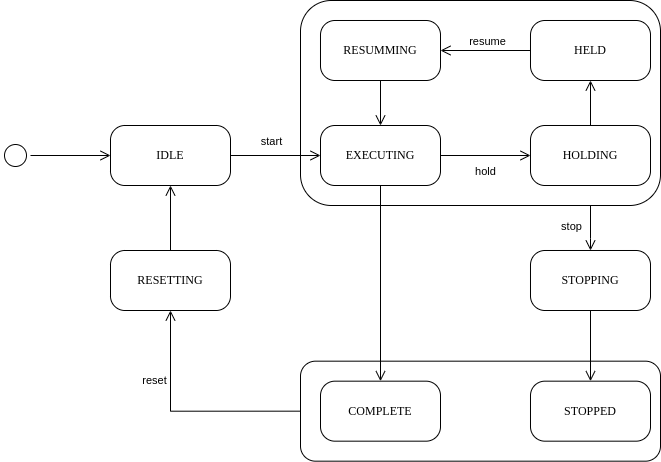

The diagram above was exported from draw.io. Its source (the exported page's mxGraphModel, read from the mxfile embedded in the PNG):
<mxGraphModel dx="1434" dy="800" grid="1" gridSize="10" guides="1" tooltips="1" connect="1" arrows="1" fold="1" page="1" pageScale="1" pageWidth="1169" pageHeight="827" math="0" shadow="0">
  <root>
    <mxCell id="0" />
    <mxCell id="1" parent="0" />
    <mxCell id="2" value="" style="rounded=1;whiteSpace=wrap;html=1;" vertex="1" parent="1">
      <mxGeometry x="555" y="183" width="360" height="205" as="geometry" />
    </mxCell>
    <mxCell id="3" style="edgeStyle=orthogonalEdgeStyle;rounded=0;orthogonalLoop=1;jettySize=auto;html=1;exitX=0;exitY=0.5;exitDx=0;exitDy=0;entryX=0.5;entryY=1;entryDx=0;entryDy=0;endSize=8;endArrow=open;endFill=0;" edge="1" source="4" target="28" parent="1">
      <mxGeometry relative="1" as="geometry" />
    </mxCell>
    <mxCell id="4" value="" style="rounded=1;whiteSpace=wrap;html=1;" vertex="1" parent="1">
      <mxGeometry x="555" y="543.6700000000001" width="360" height="100" as="geometry" />
    </mxCell>
    <mxCell id="5" value="" style="ellipse;html=1;shape=startState;rounded=1;shadow=0;comic=0;labelBackgroundColor=none;fontFamily=Verdana;fontSize=12;align=center;direction=south;fillStyle=solid;fillColor=#ffffff;" vertex="1" parent="1">
      <mxGeometry x="255" y="323" width="30" height="30" as="geometry" />
    </mxCell>
    <mxCell id="6" value="IDLE" style="rounded=1;whiteSpace=wrap;html=1;arcSize=24;shadow=0;comic=0;labelBackgroundColor=none;fontFamily=Verdana;fontSize=12;align=center;" vertex="1" parent="1">
      <mxGeometry x="365" y="308" width="120" height="60" as="geometry" />
    </mxCell>
    <mxCell id="7" style="edgeStyle=orthogonalEdgeStyle;html=1;labelBackgroundColor=none;endArrow=open;endSize=8;fontFamily=Verdana;fontSize=12;align=left;exitX=0.5;exitY=0;exitDx=0;exitDy=0;" edge="1" source="5" target="6" parent="1">
      <mxGeometry relative="1" as="geometry">
        <mxPoint x="300" y="340" as="sourcePoint" />
      </mxGeometry>
    </mxCell>
    <mxCell id="8" style="edgeStyle=orthogonalEdgeStyle;rounded=0;orthogonalLoop=1;jettySize=auto;html=1;entryX=0.5;entryY=0;entryDx=0;entryDy=0;endArrow=open;endFill=0;endSize=8;" edge="1" target="22" parent="1">
      <mxGeometry relative="1" as="geometry">
        <mxPoint x="845" y="388" as="sourcePoint" />
        <Array as="points">
          <mxPoint x="845" y="421" />
          <mxPoint x="845" y="421" />
        </Array>
      </mxGeometry>
    </mxCell>
    <mxCell id="9" value="stop" style="edgeLabel;html=1;align=center;verticalAlign=middle;resizable=0;points=[];labelBackgroundColor=none;" connectable="0" vertex="1" parent="8">
      <mxGeometry x="-0.0179" relative="1" as="geometry">
        <mxPoint x="-20" y="-2" as="offset" />
      </mxGeometry>
    </mxCell>
    <mxCell id="10" style="edgeStyle=orthogonalEdgeStyle;rounded=0;orthogonalLoop=1;jettySize=auto;html=1;entryX=0.5;entryY=0;entryDx=0;entryDy=0;exitX=0.5;exitY=1;exitDx=0;exitDy=0;endArrow=open;endFill=0;endSize=8;" edge="1" source="11" target="14" parent="1">
      <mxGeometry relative="1" as="geometry" />
    </mxCell>
    <mxCell id="11" value="EXECUTING" style="rounded=1;whiteSpace=wrap;html=1;arcSize=24;shadow=0;comic=0;labelBackgroundColor=none;fontFamily=Verdana;fontSize=12;align=center;" vertex="1" parent="1">
      <mxGeometry x="575" y="308" width="120" height="60" as="geometry" />
    </mxCell>
    <mxCell id="12" style="edgeStyle=orthogonalEdgeStyle;html=1;labelBackgroundColor=none;endArrow=open;endSize=8;fontFamily=Verdana;fontSize=12;align=left;entryX=0;entryY=0.5;entryDx=0;entryDy=0;exitX=1;exitY=0.5;exitDx=0;exitDy=0;" edge="1" source="6" target="11" parent="1">
      <mxGeometry relative="1" as="geometry">
        <mxPoint x="505" y="328" as="sourcePoint" />
        <mxPoint x="565" y="337.65999999999997" as="targetPoint" />
      </mxGeometry>
    </mxCell>
    <mxCell id="13" value="start" style="edgeLabel;html=1;align=center;verticalAlign=middle;resizable=0;points=[];labelBackgroundColor=none;" connectable="0" vertex="1" parent="12">
      <mxGeometry x="-0.0199" relative="1" as="geometry">
        <mxPoint x="-4" y="-15" as="offset" />
      </mxGeometry>
    </mxCell>
    <mxCell id="14" value="COMPLETE" style="rounded=1;whiteSpace=wrap;html=1;arcSize=24;shadow=0;comic=0;labelBackgroundColor=none;fontFamily=Verdana;fontSize=12;align=center;" vertex="1" parent="1">
      <mxGeometry x="575" y="563.6700000000001" width="120" height="60" as="geometry" />
    </mxCell>
    <mxCell id="15" value="STOPPED" style="rounded=1;whiteSpace=wrap;html=1;arcSize=24;shadow=0;comic=0;labelBackgroundColor=none;fontFamily=Verdana;fontSize=12;align=center;" vertex="1" parent="1">
      <mxGeometry x="785" y="563.6700000000001" width="120" height="60" as="geometry" />
    </mxCell>
    <mxCell id="16" style="edgeStyle=orthogonalEdgeStyle;rounded=0;orthogonalLoop=1;jettySize=auto;html=1;entryX=0.5;entryY=1;entryDx=0;entryDy=0;endSize=8;endArrow=open;endFill=0;" edge="1" source="17" target="25" parent="1">
      <mxGeometry relative="1" as="geometry" />
    </mxCell>
    <mxCell id="17" value="HOLDING" style="rounded=1;whiteSpace=wrap;html=1;arcSize=24;shadow=0;comic=0;labelBackgroundColor=none;fontFamily=Verdana;fontSize=12;align=center;" vertex="1" parent="1">
      <mxGeometry x="785" y="308" width="120" height="60" as="geometry" />
    </mxCell>
    <mxCell id="18" style="edgeStyle=orthogonalEdgeStyle;html=1;labelBackgroundColor=none;endArrow=open;endSize=8;fontFamily=Verdana;fontSize=12;align=left;entryX=0;entryY=0.5;entryDx=0;entryDy=0;exitX=1;exitY=0.5;exitDx=0;exitDy=0;" edge="1" source="11" target="17" parent="1">
      <mxGeometry relative="1" as="geometry">
        <mxPoint x="695" y="337.8" as="sourcePoint" />
        <mxPoint x="775" y="333" as="targetPoint" />
      </mxGeometry>
    </mxCell>
    <mxCell id="19" value="hold" style="edgeLabel;html=1;align=center;verticalAlign=middle;resizable=0;points=[];labelBackgroundColor=none;" connectable="0" vertex="1" parent="18">
      <mxGeometry x="-0.0199" relative="1" as="geometry">
        <mxPoint y="15" as="offset" />
      </mxGeometry>
    </mxCell>
    <mxCell id="20" value="reset" style="edgeLabel;html=1;align=center;verticalAlign=middle;resizable=0;points=[];labelBackgroundColor=none;" connectable="0" vertex="1" parent="1">
      <mxGeometry x="405.0027705112948" y="563.6700000000002" as="geometry">
        <mxPoint x="3" y="-1" as="offset" />
      </mxGeometry>
    </mxCell>
    <mxCell id="21" style="edgeStyle=orthogonalEdgeStyle;rounded=0;orthogonalLoop=1;jettySize=auto;html=1;entryX=0.5;entryY=0;entryDx=0;entryDy=0;endSize=8;endArrow=open;endFill=0;" edge="1" source="22" target="15" parent="1">
      <mxGeometry relative="1" as="geometry" />
    </mxCell>
    <mxCell id="22" value="STOPPING" style="rounded=1;whiteSpace=wrap;html=1;arcSize=24;shadow=0;comic=0;labelBackgroundColor=none;fontFamily=Verdana;fontSize=12;align=center;" vertex="1" parent="1">
      <mxGeometry x="785" y="433" width="120" height="60" as="geometry" />
    </mxCell>
    <mxCell id="23" style="edgeStyle=orthogonalEdgeStyle;rounded=0;orthogonalLoop=1;jettySize=auto;html=1;entryX=0.5;entryY=0;entryDx=0;entryDy=0;endArrow=open;endFill=0;endSize=8;" edge="1" source="24" target="11" parent="1">
      <mxGeometry relative="1" as="geometry" />
    </mxCell>
    <mxCell id="24" value="RESUMMING" style="rounded=1;whiteSpace=wrap;html=1;arcSize=24;shadow=0;comic=0;labelBackgroundColor=none;fontFamily=Verdana;fontSize=12;align=center;" vertex="1" parent="1">
      <mxGeometry x="575" y="203" width="120" height="60" as="geometry" />
    </mxCell>
    <mxCell id="25" value="HELD" style="rounded=1;whiteSpace=wrap;html=1;arcSize=24;shadow=0;comic=0;labelBackgroundColor=none;fontFamily=Verdana;fontSize=12;align=center;" vertex="1" parent="1">
      <mxGeometry x="785" y="203" width="120" height="60" as="geometry" />
    </mxCell>
    <mxCell id="26" style="edgeStyle=orthogonalEdgeStyle;html=1;labelBackgroundColor=none;endArrow=open;endSize=8;fontFamily=Verdana;fontSize=12;align=left;exitX=0;exitY=0.5;exitDx=0;exitDy=0;entryX=1;entryY=0.5;entryDx=0;entryDy=0;" edge="1" source="25" target="24" parent="1">
      <mxGeometry relative="1" as="geometry">
        <mxPoint x="775" y="233" as="sourcePoint" />
        <mxPoint x="695" y="232.71" as="targetPoint" />
      </mxGeometry>
    </mxCell>
    <mxCell id="27" value="resume" style="edgeLabel;html=1;align=center;verticalAlign=middle;resizable=0;points=[];labelBackgroundColor=none;" connectable="0" vertex="1" parent="26">
      <mxGeometry x="-0.0199" relative="1" as="geometry">
        <mxPoint y="-10" as="offset" />
      </mxGeometry>
    </mxCell>
    <mxCell id="28" value="RESETTING" style="rounded=1;whiteSpace=wrap;html=1;arcSize=24;shadow=0;comic=0;labelBackgroundColor=none;fontFamily=Verdana;fontSize=12;align=center;" vertex="1" parent="1">
      <mxGeometry x="365" y="433" width="120" height="60" as="geometry" />
    </mxCell>
    <mxCell id="29" style="edgeStyle=orthogonalEdgeStyle;rounded=0;orthogonalLoop=1;jettySize=auto;html=1;entryX=0.5;entryY=1;entryDx=0;entryDy=0;endSize=8;endArrow=open;endFill=0;exitX=0.5;exitY=0;exitDx=0;exitDy=0;" edge="1" source="28" target="6" parent="1">
      <mxGeometry relative="1" as="geometry">
        <mxPoint x="450" y="420" as="sourcePoint" />
        <mxPoint x="520" y="388" as="targetPoint" />
      </mxGeometry>
    </mxCell>
  </root>
</mxGraphModel>